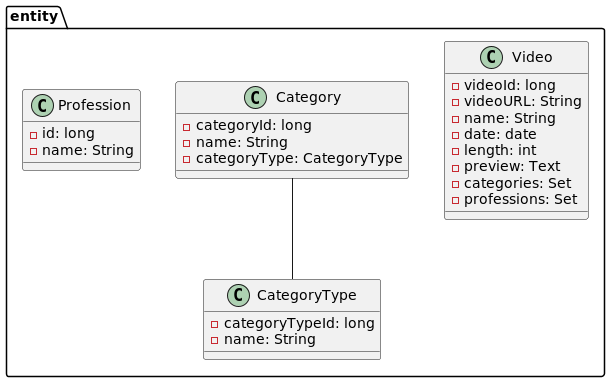

The diagram above was rendered by PlantUML. Its source (embedded in the PNG):
@startuml
package entity{
    class Video {
        -videoId: long
        -videoURL: String
        -name: String
        -date: date
        -length: int
        -preview: Text
        -categories: Set
        -professions: Set
    }

    class Category {
        -categoryId: long
        -name: String
        -categoryType: CategoryType
    }

    class CategoryType {
        -categoryTypeId: long
        -name: String
        }

    class Profession {
        -id: long
        -name: String
        }

    Category -- CategoryType
}
newpage
package controller {
    class VideoController {
    <<RESTController>>
        List<Video> getAllVideo()
        List<Video> listAllVideo(@RequestBody String body)
        List<Category> getAllCategories()
        List<CategoryType> getAllCategoryTypes()
    }

    class ProfessionController {
    <<RESTController>>
        List<Profession> getAllProfession()
        List<Profession> searchProfessionByName(@PathParam("name") String name)
    }

    class ForwardController {
    <<Controller>>
        String index()
    }
}
newpage
package repository{
    interface VideoRepository extends JpaRepository{
        List<Video> findByNameContaining(String name)
        List<Video> findVideoIdByCategoryIds(@Param("ids") Set<Long> ids)
    }
    interface CategoryRepository extends JpaRepository{
        List<Category> allCategories();
    }
    interface CategoryTypeRepository extends JpaRepository{

    }
    interface ProfessionRepository extends JpaRepository{
        List<Profession> findByNameContains(String name);
    }

}
newpage
package config {
    class SwaggerConfig {
        OpenAPI apiInfo()
    }
}

package utils {
    class Body {
        search: String
        filters: Long[]
    }
}
@enduml